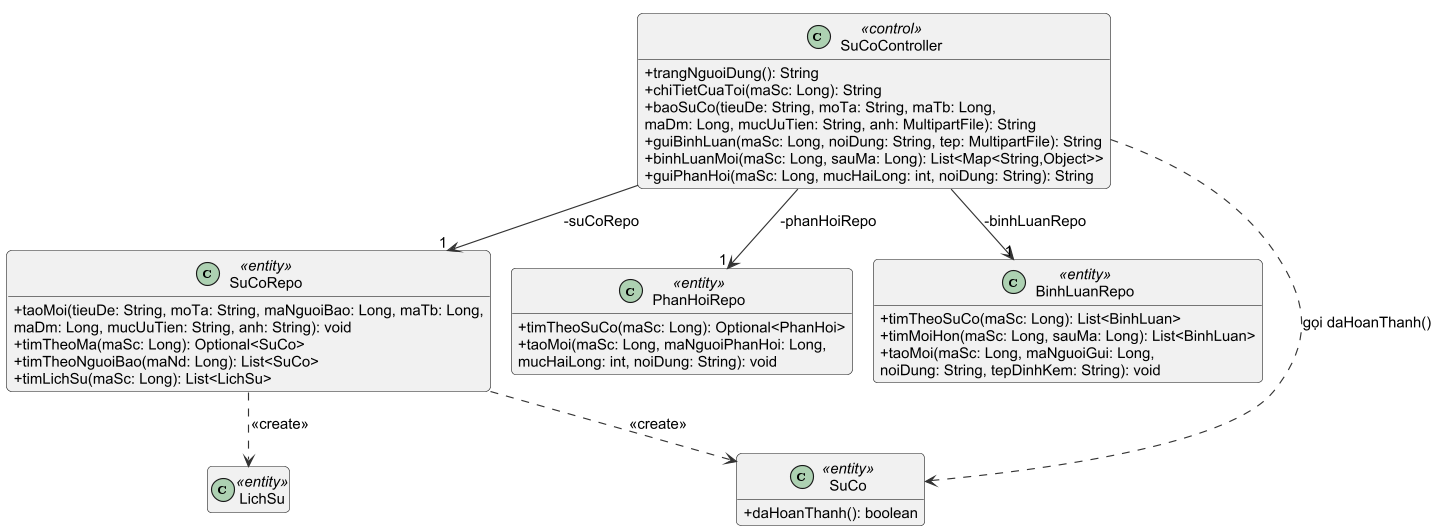

The diagram above was rendered by PlantUML. Its source (embedded in the PNG):
@startuml h3_3a1_dcd_nguoibao
!include _style.iuml
!pragma layout smetana
skinparam classAttributeIconSize 0
hide empty members
top to bottom direction

class SuCoController <<control>> {
  +trangNguoiDung(): String
  +chiTietCuaToi(maSc: Long): String
  +baoSuCo(tieuDe: String, moTa: String, maTb: Long,
  {method}    maDm: Long, mucUuTien: String, anh: MultipartFile): String
  +guiBinhLuan(maSc: Long, noiDung: String, tep: MultipartFile): String
  +binhLuanMoi(maSc: Long, sauMa: Long): List<Map<String,Object>>
  +guiPhanHoi(maSc: Long, mucHaiLong: int, noiDung: String): String
}
class SuCoRepo <<entity>> {
  +taoMoi(tieuDe: String, moTa: String, maNguoiBao: Long, maTb: Long,
  {method}    maDm: Long, mucUuTien: String, anh: String): void
  +timTheoMa(maSc: Long): Optional<SuCo>
  +timTheoNguoiBao(maNd: Long): List<SuCo>
  +timLichSu(maSc: Long): List<LichSu>
}
class PhanHoiRepo <<entity>> {
  +timTheoSuCo(maSc: Long): Optional<PhanHoi>
  +taoMoi(maSc: Long, maNguoiPhanHoi: Long,
  {method}    mucHaiLong: int, noiDung: String): void
}
class BinhLuanRepo <<entity>> {
  +timTheoSuCo(maSc: Long): List<BinhLuan>
  +timMoiHon(maSc: Long, sauMa: Long): List<BinhLuan>
  +taoMoi(maSc: Long, maNguoiGui: Long,
  {method}    noiDung: String, tepDinhKem: String): void
}
class SuCo <<entity>> {
  +daHoanThanh(): boolean
}
class LichSu <<entity>>

SuCoController --> "1" SuCoRepo : -suCoRepo
SuCoController --> "1" PhanHoiRepo : -phanHoiRepo
SuCoController --> "1" BinhLuanRepo : -binhLuanRepo
SuCoController ..> SuCo : gọi daHoanThanh()
SuCoRepo ..> SuCo : <<create>>
SuCoRepo ..> LichSu : <<create>>
@enduml